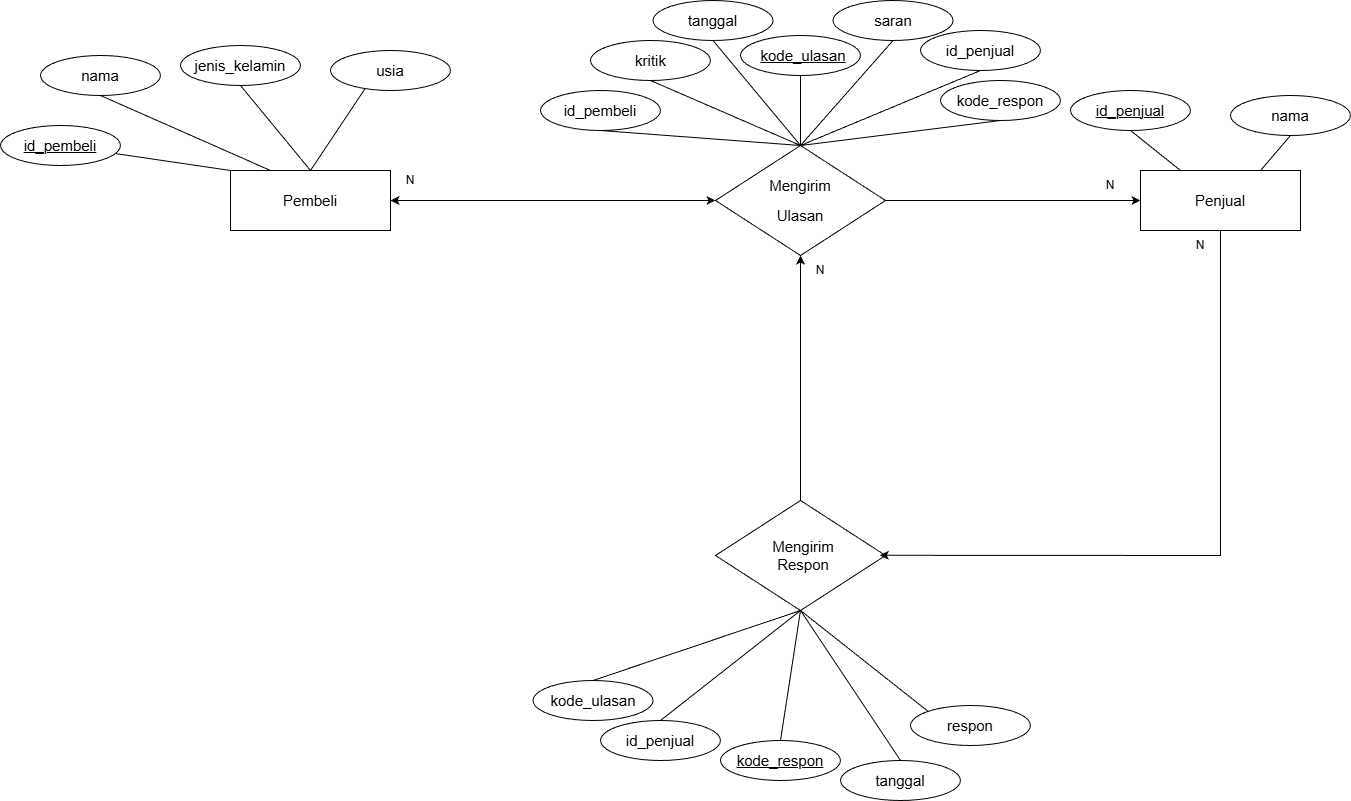

The diagram above was exported from draw.io. Its source (the exported page's mxGraphModel, read from the mxfile embedded in the PNG):
<mxGraphModel dx="1613" dy="1586" grid="1" gridSize="10" guides="1" tooltips="1" connect="1" arrows="1" fold="1" page="1" pageScale="1" pageWidth="827" pageHeight="1169" math="0" shadow="0">
  <root>
    <mxCell id="0" />
    <mxCell id="1" parent="0" />
    <mxCell id="DPHHUEODZmDE9PzXKF_U-13" parent="1" style="ellipse;whiteSpace=wrap;html=1;" value="" vertex="1">
      <mxGeometry height="40" width="120" x="-40" y="520" as="geometry" />
    </mxCell>
    <mxCell id="TQEWZrYD8ePBxOAMPx_T-38" parent="1" style="ellipse;whiteSpace=wrap;html=1;" value="" vertex="1">
      <mxGeometry height="40" width="120" x="590" y="-105" as="geometry" />
    </mxCell>
    <mxCell id="TQEWZrYD8ePBxOAMPx_T-1" parent="1" style="rounded=0;whiteSpace=wrap;html=1;" value="" vertex="1">
      <mxGeometry height="60" width="160" x="-410" y="-30" as="geometry" />
    </mxCell>
    <mxCell id="TQEWZrYD8ePBxOAMPx_T-2" parent="1" style="text;html=1;whiteSpace=wrap;strokeColor=none;fillColor=none;align=center;verticalAlign=middle;rounded=0;fontSize=15;" value="Pembeli" vertex="1">
      <mxGeometry height="30" width="60" x="-360" y="-15" as="geometry" />
    </mxCell>
    <mxCell id="TQEWZrYD8ePBxOAMPx_T-3" edge="1" parent="1" source="TQEWZrYD8ePBxOAMPx_T-1" style="endArrow=none;html=1;rounded=0;exitX=0;exitY=0;exitDx=0;exitDy=0;" target="TQEWZrYD8ePBxOAMPx_T-4" value="">
      <mxGeometry height="50" relative="1" width="50" as="geometry">
        <mxPoint x="120" y="260" as="sourcePoint" />
        <mxPoint x="-220" y="210" as="targetPoint" />
      </mxGeometry>
    </mxCell>
    <mxCell id="TQEWZrYD8ePBxOAMPx_T-4" parent="1" style="ellipse;whiteSpace=wrap;html=1;" value="" vertex="1">
      <mxGeometry height="40" width="120" x="-640" y="-75" as="geometry" />
    </mxCell>
    <mxCell id="TQEWZrYD8ePBxOAMPx_T-5" parent="1" style="text;html=1;whiteSpace=wrap;strokeColor=none;fillColor=none;align=center;verticalAlign=middle;rounded=0;" value="&lt;u&gt;&lt;font style=&quot;font-size: 15px;&quot;&gt;id_pembeli&lt;/font&gt;&lt;/u&gt;" vertex="1">
      <mxGeometry height="30" width="60" x="-610" y="-70" as="geometry" />
    </mxCell>
    <mxCell id="TQEWZrYD8ePBxOAMPx_T-6" edge="1" parent="1" source="TQEWZrYD8ePBxOAMPx_T-1" style="endArrow=none;html=1;rounded=0;exitX=0.25;exitY=0;exitDx=0;exitDy=0;entryX=0.5;entryY=1;entryDx=0;entryDy=0;" target="TQEWZrYD8ePBxOAMPx_T-8" value="">
      <mxGeometry height="50" relative="1" width="50" as="geometry">
        <mxPoint x="20" y="180" as="sourcePoint" />
        <mxPoint x="-213.94136817283447" y="59.087947740748405" as="targetPoint" />
      </mxGeometry>
    </mxCell>
    <mxCell id="TQEWZrYD8ePBxOAMPx_T-8" parent="1" style="ellipse;whiteSpace=wrap;html=1;" value="" vertex="1">
      <mxGeometry height="40" width="120" x="-600" y="-145" as="geometry" />
    </mxCell>
    <mxCell id="TQEWZrYD8ePBxOAMPx_T-9" parent="1" style="text;html=1;whiteSpace=wrap;strokeColor=none;fillColor=none;align=center;verticalAlign=middle;rounded=0;" value="&lt;font style=&quot;font-size: 15px;&quot;&gt;nama&lt;/font&gt;" vertex="1">
      <mxGeometry height="30" width="60" x="-570" y="-140" as="geometry" />
    </mxCell>
    <mxCell id="TQEWZrYD8ePBxOAMPx_T-10" edge="1" parent="1" source="TQEWZrYD8ePBxOAMPx_T-1" style="endArrow=none;html=1;rounded=0;exitX=0.5;exitY=0;exitDx=0;exitDy=0;entryX=0.5;entryY=1;entryDx=0;entryDy=0;" target="TQEWZrYD8ePBxOAMPx_T-11" value="">
      <mxGeometry height="50" relative="1" width="50" as="geometry">
        <mxPoint x="70" y="170" as="sourcePoint" />
        <mxPoint x="-100" y="50" as="targetPoint" />
      </mxGeometry>
    </mxCell>
    <mxCell id="TQEWZrYD8ePBxOAMPx_T-11" parent="1" style="ellipse;whiteSpace=wrap;html=1;" value="" vertex="1">
      <mxGeometry height="40" width="120" x="-460" y="-155" as="geometry" />
    </mxCell>
    <mxCell id="TQEWZrYD8ePBxOAMPx_T-12" parent="1" style="text;html=1;whiteSpace=wrap;strokeColor=none;fillColor=none;align=center;verticalAlign=middle;rounded=0;" value="&lt;font style=&quot;font-size: 15px;&quot;&gt;jenis_kelamin&lt;/font&gt;" vertex="1">
      <mxGeometry height="30" width="60" x="-430" y="-150" as="geometry" />
    </mxCell>
    <mxCell id="TQEWZrYD8ePBxOAMPx_T-13" edge="1" parent="1" source="TQEWZrYD8ePBxOAMPx_T-1" style="endArrow=none;html=1;rounded=0;exitX=0.5;exitY=0;exitDx=0;exitDy=0;entryX=0.5;entryY=0;entryDx=0;entryDy=0;" target="TQEWZrYD8ePBxOAMPx_T-15" value="">
      <mxGeometry height="50" relative="1" width="50" as="geometry">
        <mxPoint x="-100" y="250" as="sourcePoint" />
        <mxPoint x="-90" y="220" as="targetPoint" />
      </mxGeometry>
    </mxCell>
    <mxCell id="TQEWZrYD8ePBxOAMPx_T-15" parent="1" style="ellipse;whiteSpace=wrap;html=1;" value="" vertex="1">
      <mxGeometry height="40" width="120" x="-310" y="-150" as="geometry" />
    </mxCell>
    <mxCell id="TQEWZrYD8ePBxOAMPx_T-16" parent="1" style="text;html=1;whiteSpace=wrap;strokeColor=none;fillColor=none;align=center;verticalAlign=middle;rounded=0;" value="&lt;font style=&quot;font-size: 15px;&quot;&gt;usia&lt;/font&gt;" vertex="1">
      <mxGeometry height="30" width="60" x="-280" y="-145" as="geometry" />
    </mxCell>
    <mxCell id="TQEWZrYD8ePBxOAMPx_T-30" parent="1" style="rounded=0;whiteSpace=wrap;html=1;" value="" vertex="1">
      <mxGeometry height="60" width="160" x="500" y="-30" as="geometry" />
    </mxCell>
    <mxCell id="TQEWZrYD8ePBxOAMPx_T-31" parent="1" style="text;html=1;whiteSpace=wrap;strokeColor=none;fillColor=none;align=center;verticalAlign=middle;rounded=0;fontSize=15;" value="Penjual" vertex="1">
      <mxGeometry height="30" width="60" x="550" y="-15" as="geometry" />
    </mxCell>
    <mxCell id="TQEWZrYD8ePBxOAMPx_T-32" edge="1" parent="1" source="TQEWZrYD8ePBxOAMPx_T-33" style="endArrow=none;html=1;rounded=0;entryX=0.25;entryY=0;entryDx=0;entryDy=0;exitX=0.5;exitY=1;exitDx=0;exitDy=0;" target="TQEWZrYD8ePBxOAMPx_T-30" value="">
      <mxGeometry height="50" relative="1" width="50" as="geometry">
        <mxPoint x="840" y="45" as="sourcePoint" />
        <mxPoint x="810" y="60" as="targetPoint" />
      </mxGeometry>
    </mxCell>
    <mxCell id="TQEWZrYD8ePBxOAMPx_T-33" parent="1" style="ellipse;whiteSpace=wrap;html=1;" value="" vertex="1">
      <mxGeometry height="40" width="120" x="430" y="-110" as="geometry" />
    </mxCell>
    <mxCell id="TQEWZrYD8ePBxOAMPx_T-34" parent="1" style="text;html=1;whiteSpace=wrap;strokeColor=none;fillColor=none;align=center;verticalAlign=middle;rounded=0;fontStyle=4" value="&lt;span&gt;&lt;font style=&quot;font-size: 15px;&quot;&gt;id_penjual&lt;/font&gt;&lt;/span&gt;" vertex="1">
      <mxGeometry height="30" width="60" x="460" y="-105" as="geometry" />
    </mxCell>
    <mxCell id="TQEWZrYD8ePBxOAMPx_T-36" parent="1" style="text;html=1;whiteSpace=wrap;strokeColor=none;fillColor=none;align=center;verticalAlign=middle;rounded=0;" value="&lt;font style=&quot;font-size: 15px;&quot;&gt;nama&lt;/font&gt;" vertex="1">
      <mxGeometry height="30" width="60" x="620" y="-100" as="geometry" />
    </mxCell>
    <mxCell id="TQEWZrYD8ePBxOAMPx_T-39" edge="1" parent="1" source="TQEWZrYD8ePBxOAMPx_T-38" style="endArrow=none;html=1;rounded=0;entryX=0.75;entryY=0;entryDx=0;entryDy=0;exitX=0.5;exitY=1;exitDx=0;exitDy=0;" target="TQEWZrYD8ePBxOAMPx_T-30" value="">
      <mxGeometry height="50" relative="1" width="50" as="geometry">
        <mxPoint x="850" y="65" as="sourcePoint" />
        <mxPoint x="920" y="110" as="targetPoint" />
      </mxGeometry>
    </mxCell>
    <mxCell id="nQAIkBIt-lqyXQvlDHr9-1" parent="1" style="rhombus;whiteSpace=wrap;html=1;" value="" vertex="1">
      <mxGeometry height="110" width="170" x="75" y="-55" as="geometry" />
    </mxCell>
    <mxCell id="nQAIkBIt-lqyXQvlDHr9-2" parent="1" style="text;html=1;whiteSpace=wrap;strokeColor=none;fillColor=none;align=center;verticalAlign=middle;rounded=0;fontSize=15;" value="Mengirim" vertex="1">
      <mxGeometry height="30" width="60" x="130" y="-30" as="geometry" />
    </mxCell>
    <mxCell id="nQAIkBIt-lqyXQvlDHr9-60" edge="1" parent="1" source="nQAIkBIt-lqyXQvlDHr9-1" style="edgeStyle=orthogonalEdgeStyle;rounded=0;orthogonalLoop=1;jettySize=auto;html=1;exitX=1;exitY=0.5;exitDx=0;exitDy=0;">
      <mxGeometry relative="1" as="geometry">
        <mxPoint x="235" y="-55" as="sourcePoint" />
        <mxPoint x="500" as="targetPoint" />
      </mxGeometry>
    </mxCell>
    <mxCell id="nQAIkBIt-lqyXQvlDHr9-18" parent="1" style="text;html=1;whiteSpace=wrap;strokeColor=none;fillColor=none;align=center;verticalAlign=middle;rounded=0;fontSize=15;" value="Ulasan" vertex="1">
      <mxGeometry height="30" width="60" x="130" as="geometry" />
    </mxCell>
    <mxCell id="nQAIkBIt-lqyXQvlDHr9-21" edge="1" parent="1" source="nQAIkBIt-lqyXQvlDHr9-1" style="endArrow=none;html=1;rounded=0;exitX=0.5;exitY=0;exitDx=0;exitDy=0;entryX=0.5;entryY=1;entryDx=0;entryDy=0;" target="nQAIkBIt-lqyXQvlDHr9-22" value="">
      <mxGeometry height="50" relative="1" width="50" as="geometry">
        <mxPoint x="115" y="-85" as="sourcePoint" />
        <mxPoint x="81.05863182716553" y="-135.9120522592516" as="targetPoint" />
      </mxGeometry>
    </mxCell>
    <mxCell id="nQAIkBIt-lqyXQvlDHr9-22" parent="1" style="ellipse;whiteSpace=wrap;html=1;" value="" vertex="1">
      <mxGeometry height="40" width="120" x="-100" y="-110" as="geometry" />
    </mxCell>
    <mxCell id="nQAIkBIt-lqyXQvlDHr9-23" parent="1" style="text;html=1;whiteSpace=wrap;strokeColor=none;fillColor=none;align=center;verticalAlign=middle;rounded=0;" value="&lt;font style=&quot;font-size: 15px;&quot;&gt;id_pembeli&lt;/font&gt;" vertex="1">
      <mxGeometry height="30" width="60" x="-70" y="-105" as="geometry" />
    </mxCell>
    <mxCell id="nQAIkBIt-lqyXQvlDHr9-24" edge="1" parent="1" source="nQAIkBIt-lqyXQvlDHr9-1" style="endArrow=none;html=1;rounded=0;exitX=0.5;exitY=0;exitDx=0;exitDy=0;entryX=0.5;entryY=1;entryDx=0;entryDy=0;" target="nQAIkBIt-lqyXQvlDHr9-25" value="">
      <mxGeometry height="50" relative="1" width="50" as="geometry">
        <mxPoint x="155" y="-85" as="sourcePoint" />
        <mxPoint x="195" y="-145" as="targetPoint" />
      </mxGeometry>
    </mxCell>
    <mxCell id="nQAIkBIt-lqyXQvlDHr9-25" parent="1" style="ellipse;whiteSpace=wrap;html=1;" value="" vertex="1">
      <mxGeometry height="40" width="120" x="-50" y="-160" as="geometry" />
    </mxCell>
    <mxCell id="nQAIkBIt-lqyXQvlDHr9-26" parent="1" style="text;html=1;whiteSpace=wrap;strokeColor=none;fillColor=none;align=center;verticalAlign=middle;rounded=0;" value="&lt;span style=&quot;font-size: 15px;&quot;&gt;kritik&lt;/span&gt;" vertex="1">
      <mxGeometry height="30" width="55" x="-17.5" y="-155" as="geometry" />
    </mxCell>
    <mxCell id="nQAIkBIt-lqyXQvlDHr9-29" edge="1" parent="1" source="nQAIkBIt-lqyXQvlDHr9-1" style="endArrow=none;html=1;rounded=0;exitX=0.5;exitY=0;exitDx=0;exitDy=0;entryX=0.5;entryY=1;entryDx=0;entryDy=0;" target="nQAIkBIt-lqyXQvlDHr9-30" value="">
      <mxGeometry height="50" relative="1" width="50" as="geometry">
        <mxPoint x="195" y="-85" as="sourcePoint" />
        <mxPoint x="275" y="-110" as="targetPoint" />
      </mxGeometry>
    </mxCell>
    <mxCell id="nQAIkBIt-lqyXQvlDHr9-30" parent="1" style="ellipse;whiteSpace=wrap;html=1;" value="" vertex="1">
      <mxGeometry height="40" width="120" x="100" y="-165" as="geometry" />
    </mxCell>
    <mxCell id="nQAIkBIt-lqyXQvlDHr9-31" parent="1" style="text;html=1;whiteSpace=wrap;strokeColor=none;fillColor=none;align=center;verticalAlign=middle;rounded=0;" value="&lt;span style=&quot;font-size: 15px;&quot;&gt;&lt;u&gt;kode_ulasan&lt;/u&gt;&lt;/span&gt;" vertex="1">
      <mxGeometry height="30" width="60" x="132.5" y="-160" as="geometry" />
    </mxCell>
    <mxCell id="nQAIkBIt-lqyXQvlDHr9-32" parent="1" style="ellipse;whiteSpace=wrap;html=1;" value="" vertex="1">
      <mxGeometry height="40" width="120" x="192.5" y="-200" as="geometry" />
    </mxCell>
    <mxCell id="nQAIkBIt-lqyXQvlDHr9-33" parent="1" style="text;html=1;whiteSpace=wrap;strokeColor=none;fillColor=none;align=center;verticalAlign=middle;rounded=0;" value="&lt;span style=&quot;font-size: 15px;&quot;&gt;saran&lt;/span&gt;" vertex="1">
      <mxGeometry height="30" width="60" x="222.5" y="-195" as="geometry" />
    </mxCell>
    <mxCell id="nQAIkBIt-lqyXQvlDHr9-34" edge="1" parent="1" source="nQAIkBIt-lqyXQvlDHr9-1" style="endArrow=none;html=1;rounded=0;exitX=0.5;exitY=0;exitDx=0;exitDy=0;entryX=0.5;entryY=1;entryDx=0;entryDy=0;" target="nQAIkBIt-lqyXQvlDHr9-32" value="">
      <mxGeometry height="50" relative="1" width="50" as="geometry">
        <mxPoint x="235" y="-85" as="sourcePoint" />
        <mxPoint x="240" y="-100" as="targetPoint" />
      </mxGeometry>
    </mxCell>
    <mxCell id="nQAIkBIt-lqyXQvlDHr9-50" parent="1" style="rhombus;whiteSpace=wrap;html=1;" value="" vertex="1">
      <mxGeometry height="110" width="170" x="75" y="300" as="geometry" />
    </mxCell>
    <mxCell id="nQAIkBIt-lqyXQvlDHr9-51" parent="1" style="text;html=1;whiteSpace=wrap;strokeColor=none;fillColor=none;align=center;verticalAlign=middle;rounded=0;fontSize=15;" value="Mengirim&lt;div&gt;Respon&lt;/div&gt;" vertex="1">
      <mxGeometry height="30" width="60" x="132.5" y="340" as="geometry" />
    </mxCell>
    <mxCell id="nQAIkBIt-lqyXQvlDHr9-53" parent="1" style="ellipse;whiteSpace=wrap;html=1;" value="" vertex="1">
      <mxGeometry height="40" width="120" x="-107.5" y="480" as="geometry" />
    </mxCell>
    <mxCell id="E_OtRjeMZw_iS4Wj9FWg-2" parent="1" style="ellipse;whiteSpace=wrap;html=1;" value="" vertex="1">
      <mxGeometry height="40" width="120" x="12.5" y="-200" as="geometry" />
    </mxCell>
    <mxCell id="E_OtRjeMZw_iS4Wj9FWg-3" edge="1" parent="1" source="nQAIkBIt-lqyXQvlDHr9-1" style="endArrow=none;html=1;rounded=0;exitX=0.5;exitY=0;exitDx=0;exitDy=0;entryX=0.5;entryY=1;entryDx=0;entryDy=0;" target="E_OtRjeMZw_iS4Wj9FWg-2" value="">
      <mxGeometry height="50" relative="1" width="50" as="geometry">
        <mxPoint x="155" y="-85" as="sourcePoint" />
        <mxPoint x="160" y="-200" as="targetPoint" />
      </mxGeometry>
    </mxCell>
    <mxCell id="E_OtRjeMZw_iS4Wj9FWg-4" parent="1" style="text;html=1;whiteSpace=wrap;strokeColor=none;fillColor=none;align=center;verticalAlign=middle;rounded=0;" value="&lt;span style=&quot;font-size: 15px;&quot;&gt;tanggal&lt;/span&gt;" vertex="1">
      <mxGeometry height="30" width="55" x="45" y="-195" as="geometry" />
    </mxCell>
    <mxCell id="DPHHUEODZmDE9PzXKF_U-1" edge="1" parent="1" source="nQAIkBIt-lqyXQvlDHr9-1" style="endArrow=none;html=1;rounded=0;exitX=0.5;exitY=0;exitDx=0;exitDy=0;entryX=0.5;entryY=1;entryDx=0;entryDy=0;" target="DPHHUEODZmDE9PzXKF_U-3" value="">
      <mxGeometry height="50" relative="1" width="50" as="geometry">
        <mxPoint x="160" y="-60" as="sourcePoint" />
        <mxPoint x="300" y="-140" as="targetPoint" />
      </mxGeometry>
    </mxCell>
    <mxCell id="DPHHUEODZmDE9PzXKF_U-3" parent="1" style="ellipse;whiteSpace=wrap;html=1;" value="" vertex="1">
      <mxGeometry height="40" width="120" x="280" y="-170" as="geometry" />
    </mxCell>
    <mxCell id="DPHHUEODZmDE9PzXKF_U-2" parent="1" style="text;html=1;whiteSpace=wrap;strokeColor=none;fillColor=none;align=center;verticalAlign=middle;rounded=0;" value="&lt;span style=&quot;font-size: 15px;&quot;&gt;id_penjual&lt;/span&gt;" vertex="1">
      <mxGeometry height="30" width="60" x="310" y="-165" as="geometry" />
    </mxCell>
    <mxCell id="DPHHUEODZmDE9PzXKF_U-6" parent="1" style="text;html=1;whiteSpace=wrap;strokeColor=none;fillColor=none;align=center;verticalAlign=middle;rounded=0;" value="N" vertex="1">
      <mxGeometry height="30" width="60" x="-260" y="-35" as="geometry" />
    </mxCell>
    <mxCell id="DPHHUEODZmDE9PzXKF_U-7" parent="1" style="text;html=1;whiteSpace=wrap;strokeColor=none;fillColor=none;align=center;verticalAlign=middle;rounded=0;" value="N" vertex="1">
      <mxGeometry height="30" width="60" x="440" y="-30" as="geometry" />
    </mxCell>
    <mxCell id="DPHHUEODZmDE9PzXKF_U-8" edge="1" parent="1" source="TQEWZrYD8ePBxOAMPx_T-30" style="endArrow=classic;html=1;rounded=0;exitX=0.5;exitY=1;exitDx=0;exitDy=0;entryX=0.966;entryY=0.498;entryDx=0;entryDy=0;entryPerimeter=0;" target="nQAIkBIt-lqyXQvlDHr9-50" value="">
      <mxGeometry height="50" relative="1" width="50" as="geometry">
        <Array as="points">
          <mxPoint x="580" y="355" />
        </Array>
        <mxPoint x="310" y="90" as="sourcePoint" />
        <mxPoint x="360" y="40" as="targetPoint" />
      </mxGeometry>
    </mxCell>
    <mxCell id="DPHHUEODZmDE9PzXKF_U-10" parent="1" style="text;html=1;whiteSpace=wrap;strokeColor=none;fillColor=none;align=center;verticalAlign=middle;rounded=0;fontSize=15;" value="kode_ulasan" vertex="1">
      <mxGeometry height="30" width="60" x="-77.5" y="485" as="geometry" />
    </mxCell>
    <mxCell id="DPHHUEODZmDE9PzXKF_U-11" edge="1" parent="1" source="nQAIkBIt-lqyXQvlDHr9-50" style="endArrow=none;html=1;rounded=0;exitX=0.5;exitY=1;exitDx=0;exitDy=0;entryX=0.5;entryY=0;entryDx=0;entryDy=0;" target="DPHHUEODZmDE9PzXKF_U-13" value="">
      <mxGeometry height="50" relative="1" width="50" as="geometry">
        <mxPoint x="187" y="390" as="sourcePoint" />
        <mxPoint x="70" y="490" as="targetPoint" />
      </mxGeometry>
    </mxCell>
    <mxCell id="DPHHUEODZmDE9PzXKF_U-12" parent="1" style="text;html=1;whiteSpace=wrap;strokeColor=none;fillColor=none;align=center;verticalAlign=middle;rounded=0;fontSize=15;" value="id_penjual" vertex="1">
      <mxGeometry height="30" width="60" x="-10" y="525" as="geometry" />
    </mxCell>
    <mxCell id="DPHHUEODZmDE9PzXKF_U-14" edge="1" parent="1" source="nQAIkBIt-lqyXQvlDHr9-50" style="endArrow=none;html=1;rounded=0;exitX=0.5;exitY=1;exitDx=0;exitDy=0;entryX=0.5;entryY=0;entryDx=0;entryDy=0;" target="nQAIkBIt-lqyXQvlDHr9-53" value="">
      <mxGeometry height="50" relative="1" width="50" as="geometry">
        <mxPoint x="233" y="440" as="sourcePoint" />
        <mxPoint x="120" y="555" as="targetPoint" />
      </mxGeometry>
    </mxCell>
    <mxCell id="DPHHUEODZmDE9PzXKF_U-15" edge="1" parent="1" source="nQAIkBIt-lqyXQvlDHr9-50" style="endArrow=none;html=1;rounded=0;exitX=0.5;exitY=1;exitDx=0;exitDy=0;entryX=0.5;entryY=0;entryDx=0;entryDy=0;" target="DPHHUEODZmDE9PzXKF_U-16" value="">
      <mxGeometry height="50" relative="1" width="50" as="geometry">
        <mxPoint x="213" y="470" as="sourcePoint" />
        <mxPoint x="120" y="520" as="targetPoint" />
      </mxGeometry>
    </mxCell>
    <mxCell id="DPHHUEODZmDE9PzXKF_U-16" parent="1" style="ellipse;whiteSpace=wrap;html=1;" value="" vertex="1">
      <mxGeometry height="40" width="120" x="80" y="540" as="geometry" />
    </mxCell>
    <mxCell id="DPHHUEODZmDE9PzXKF_U-17" parent="1" style="text;html=1;whiteSpace=wrap;strokeColor=none;fillColor=none;align=center;verticalAlign=middle;rounded=0;fontSize=15;" value="&lt;u&gt;kode_respon&lt;/u&gt;" vertex="1">
      <mxGeometry height="30" width="60" x="110" y="545" as="geometry" />
    </mxCell>
    <mxCell id="DPHHUEODZmDE9PzXKF_U-18" edge="1" parent="1" source="nQAIkBIt-lqyXQvlDHr9-50" style="endArrow=none;html=1;rounded=0;exitX=0.5;exitY=1;exitDx=0;exitDy=0;entryX=0.5;entryY=0;entryDx=0;entryDy=0;" target="DPHHUEODZmDE9PzXKF_U-19" value="">
      <mxGeometry height="50" relative="1" width="50" as="geometry">
        <mxPoint x="163" y="460" as="sourcePoint" />
        <mxPoint x="240" y="540" as="targetPoint" />
      </mxGeometry>
    </mxCell>
    <mxCell id="DPHHUEODZmDE9PzXKF_U-19" parent="1" style="ellipse;whiteSpace=wrap;html=1;" value="" vertex="1">
      <mxGeometry height="40" width="120" x="200" y="560" as="geometry" />
    </mxCell>
    <mxCell id="DPHHUEODZmDE9PzXKF_U-20" parent="1" style="text;html=1;whiteSpace=wrap;strokeColor=none;fillColor=none;align=center;verticalAlign=middle;rounded=0;fontSize=15;" value="tanggal" vertex="1">
      <mxGeometry height="30" width="60" x="230" y="565" as="geometry" />
    </mxCell>
    <mxCell id="DPHHUEODZmDE9PzXKF_U-23" parent="1" style="ellipse;whiteSpace=wrap;html=1;" value="" vertex="1">
      <mxGeometry height="40" width="120" x="270" y="505" as="geometry" />
    </mxCell>
    <mxCell id="DPHHUEODZmDE9PzXKF_U-24" parent="1" style="text;html=1;whiteSpace=wrap;strokeColor=none;fillColor=none;align=center;verticalAlign=middle;rounded=0;fontSize=15;" value="respon" vertex="1">
      <mxGeometry height="30" width="60" x="300" y="510" as="geometry" />
    </mxCell>
    <mxCell id="DPHHUEODZmDE9PzXKF_U-25" edge="1" parent="1" source="nQAIkBIt-lqyXQvlDHr9-50" style="endArrow=none;html=1;rounded=0;exitX=0.5;exitY=1;exitDx=0;exitDy=0;entryX=0;entryY=0;entryDx=0;entryDy=0;" target="DPHHUEODZmDE9PzXKF_U-23" value="">
      <mxGeometry height="50" relative="1" width="50" as="geometry">
        <mxPoint x="210" y="500" as="sourcePoint" />
        <mxPoint x="307" y="650" as="targetPoint" />
      </mxGeometry>
    </mxCell>
    <mxCell id="DPHHUEODZmDE9PzXKF_U-26" parent="1" style="text;html=1;whiteSpace=wrap;strokeColor=none;fillColor=none;align=center;verticalAlign=middle;rounded=0;" value="N" vertex="1">
      <mxGeometry height="30" width="60" x="530" y="30" as="geometry" />
    </mxCell>
    <mxCell id="DPHHUEODZmDE9PzXKF_U-27" edge="1" parent="1" source="nQAIkBIt-lqyXQvlDHr9-50" style="edgeStyle=orthogonalEdgeStyle;rounded=0;orthogonalLoop=1;jettySize=auto;html=1;exitX=0.5;exitY=0;exitDx=0;exitDy=0;entryX=0.5;entryY=1;entryDx=0;entryDy=0;" target="nQAIkBIt-lqyXQvlDHr9-1">
      <mxGeometry relative="1" as="geometry">
        <mxPoint x="-100" y="200" as="sourcePoint" />
        <mxPoint x="155" y="200" as="targetPoint" />
      </mxGeometry>
    </mxCell>
    <mxCell id="DPHHUEODZmDE9PzXKF_U-28" parent="1" style="text;html=1;whiteSpace=wrap;strokeColor=none;fillColor=none;align=center;verticalAlign=middle;rounded=0;" value="N" vertex="1">
      <mxGeometry height="30" width="60" x="150" y="55" as="geometry" />
    </mxCell>
    <mxCell id="3bc2e-AucV4Wj31Nb6cc-1" edge="1" parent="1" source="TQEWZrYD8ePBxOAMPx_T-1" style="endArrow=classic;startArrow=classic;html=1;rounded=0;entryX=0;entryY=0.5;entryDx=0;entryDy=0;exitX=1;exitY=0.5;exitDx=0;exitDy=0;" target="nQAIkBIt-lqyXQvlDHr9-1" value="">
      <mxGeometry height="50" relative="1" width="50" as="geometry">
        <mxPoint x="-240" y="10" as="sourcePoint" />
        <mxPoint x="-130" y="-10" as="targetPoint" />
      </mxGeometry>
    </mxCell>
    <mxCell id="k_wmCVQekoCaGsbi0mI5-1" edge="1" parent="1" source="nQAIkBIt-lqyXQvlDHr9-1" style="endArrow=none;html=1;rounded=0;exitX=0.5;exitY=0;exitDx=0;exitDy=0;entryX=0.5;entryY=1;entryDx=0;entryDy=0;" target="k_wmCVQekoCaGsbi0mI5-2" value="">
      <mxGeometry height="50" relative="1" width="50" as="geometry">
        <mxPoint x="260" y="-35" as="sourcePoint" />
        <mxPoint x="340" y="-80" as="targetPoint" />
      </mxGeometry>
    </mxCell>
    <mxCell id="k_wmCVQekoCaGsbi0mI5-2" parent="1" style="ellipse;whiteSpace=wrap;html=1;" value="" vertex="1">
      <mxGeometry height="40" width="120" x="300" y="-120" as="geometry" />
    </mxCell>
    <mxCell id="k_wmCVQekoCaGsbi0mI5-3" parent="1" style="text;html=1;whiteSpace=wrap;strokeColor=none;fillColor=none;align=center;verticalAlign=middle;rounded=0;" value="&lt;span style=&quot;font-size: 15px;&quot;&gt;kode_respon&lt;/span&gt;" vertex="1">
      <mxGeometry height="30" width="60" x="330" y="-115" as="geometry" />
    </mxCell>
  </root>
</mxGraphModel>